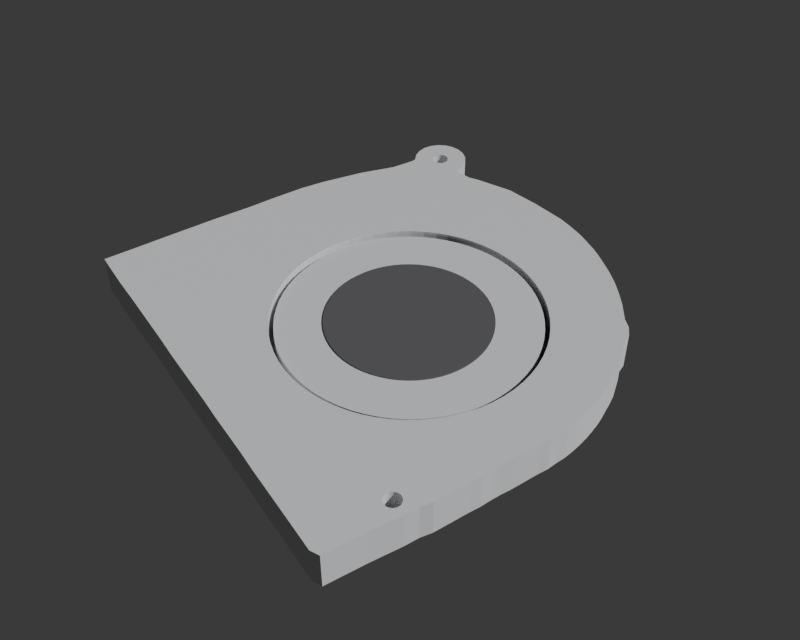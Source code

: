 # Source: fan.blend  (saved by Blender 5.1.30; exported with 4.5.12 LTS)
import bpy
from mathutils import Matrix  # noqa: F401  (used for matrix-valued properties, if any)

bpy.ops.wm.read_factory_settings(use_empty=True)
scene = bpy.context.scene
scene.name = 'Scene'

# ---- collections
col_fan = bpy.data.collections.new('Fan'); scene.collection.children.link(col_fan)

# ---- materials (node trees are filled in below, after node groups)
mat_fan_metal = bpy.data.materials.new('fan_metal')
mat_fan_metal.diffuse_color = (0.75, 0.76, 0.78, 1.0)
mat_fan_dark = bpy.data.materials.new('fan_dark')
mat_fan_dark.diffuse_color = (0.12, 0.12, 0.13, 1.0)

# ---- material node trees
mat_fan_metal.use_nodes = True; mat_fan_metal.node_tree.nodes.clear()
_N = mat_fan_metal.node_tree.nodes; _L = mat_fan_metal.node_tree.links
n0 = _N.new('ShaderNodeBsdfPrincipled'); n0.name = 'Principled BSDF'; n0.location = (-200, 100)
n0.inputs[0].default_value = (0.75, 0.76, 0.78, 1.0)
n1 = _N.new('ShaderNodeOutputMaterial'); n1.name = 'Material Output'; n1.location = (200, 100)
_L.new(n0.outputs[0], n1.inputs[0])
n1.is_active_output = True
mat_fan_dark.use_nodes = True; mat_fan_dark.node_tree.nodes.clear()
_N = mat_fan_dark.node_tree.nodes; _L = mat_fan_dark.node_tree.links
n0 = _N.new('ShaderNodeBsdfPrincipled'); n0.name = 'Principled BSDF'; n0.location = (-200, 100)
n0.inputs[0].default_value = (0.12, 0.12, 0.13, 1.0)
n1 = _N.new('ShaderNodeOutputMaterial'); n1.name = 'Material Output'; n1.location = (200, 100)
_L.new(n0.outputs[0], n1.inputs[0])
n1.is_active_output = True

# ---- world
world_w = bpy.data.worlds.new('W'); scene.world = world_w
world_w.use_nodes = True; world_w.node_tree.nodes.clear()
_N = world_w.node_tree.nodes; _L = world_w.node_tree.links
n0 = _N.new('ShaderNodeBackground'); n0.name = 'Background'; n0.location = (-200, 100)
n0.inputs[0].default_value = (0.05, 0.05, 0.05, 1.0)
n1 = _N.new('ShaderNodeOutputWorld'); n1.name = 'World Output'; n1.location = (200, 100)
_L.new(n0.outputs[0], n1.inputs[0])
n1.is_active_output = True
world_w.color = (0.82, 0.82, 0.8)

# ---- cameras
cam_cam = bpy.data.cameras.new('Cam')

# ---- meshes
me_fan_housing = bpy.data.meshes.new('fan_housing')
me_fan_housing.from_pydata([(69.63, 39.05, 0.0), (34.32, 53.53, 1.0), (69.69, 37.14, 0.0), (36.44, 53.43, 1.0), (69.66, 35.23, 0.0), (69.56, 33.4, 0.0), (38.53, 53.11, 1.0), (69.29, 31.58, 0.0), (69.01, 29.75, 0.0), (68.58, 27.93, 0.0), (40.59, 52.6, 1.0), (68.06, 26.19, 0.0), (67.54, 24.46, 0.0), (42.59, 51.89, 1.0), (66.93, 22.8, 0.0), (66.25, 21.15, 0.0), (44.5, 50.98, 1.0), (65.48, 19.58, 0.0), (64.63, 18.01, 0.0), (46.32, 49.89, 1.0), (63.78, 16.53, 0.0), (62.77, 15.05, 0.0), (48.02, 48.63, 1.0), (61.83, 13.65, 0.0), (49.59, 47.2, 1.0), (61.15, 11.99, 0.0), (60.05, 10.68, 0.0), (58.3, 9.871, 0.0), (51.01, 45.63, 1.0), (57.12, 8.64, 0.0), (52.28, 43.93, 1.0), (55.78, 7.577, 0.0), (54.44, 6.514, 0.0), (53.37, 42.11, 1.0), (53.01, 5.618, 0.0), (51.51, 4.806, 0.0), (54.27, 40.2, 1.0), (50.08, 3.993, 0.0), (48.58, 3.265, 0.0), (54.99, 38.2, 1.0), (46.99, 2.62, 0.0), (45.41, 2.059, 0.0), (55.5, 36.15, 1.0), (43.82, 1.58, 0.0), (42.24, 1.185, 0.0), (55.81, 34.05, 1.0), (40.58, 0.8735, 0.0), (38.91, 0.7283, 0.0), (55.92, 31.93, 1.0), (37.25, 0.5, 0.0), (35.59, 0.5209, 0.0), (55.81, 29.82, 1.0), (33.93, 0.4587, 0.0), (32.35, 0.3955, 0.0), (55.5, 27.72, 1.0), (30.6, 0.3344, 0.0), (28.94, 0.3553, 0.0), (27.2, 0.2942, 0.0), (54.99, 25.67, 1.0), (25.37, 0.151, 0.0), (54.27, 23.67, 1.0), (23.62, 0.1729, 0.0), (21.63, 0.1149, 0.0), (19.63, 0.05695, 0.0), (53.37, 21.76, 1.0), (17.56, 0.0, 0.0), (52.28, 19.94, 1.0), (15.48, 0.2752, 0.0), (13.16, 0.2214, 0.0), (10.58, 0.3368, 0.0), (51.01, 18.24, 1.0), (7.512, 0.4585, 0.0), (49.59, 16.66, 1.0), (4.273, 0.4992, 0.0), (0.9507, 0.541, 0.0), (48.02, 15.24, 1.0), (0.221, 1.962, 0.0), (0.211, 7.777, 0.0), (46.32, 13.98, 1.0), (0.1906, 12.76, 0.0), (0.1639, 17.25, 0.0), (44.5, 12.89, 1.0), (0.2151, 21.32, 0.0), (0.18, 25.14, 0.0), (42.59, 11.98, 1.0), (0.1429, 28.79, 0.0), (0.1878, 32.36, 0.0), (40.59, 11.27, 1.0), (0.1507, 36.02, 0.0), (0.1136, 39.67, 0.0), (38.53, 10.75, 1.0), (0.07957, 43.58, 0.0), (0.1318, 47.73, 0.0), (36.44, 10.44, 1.0), (0.1061, 52.3, 0.0), (0.08885, 57.53, 0.0), (34.32, 10.34, 1.0), (0.0, 63.68, 0.0), (0.08456, 70.41, 0.0), (32.2, 10.44, 1.0), (3.989, 70.44, 0.0), (7.146, 70.49, 0.0), (30.11, 10.75, 1.0), (12.71, 70.58, 0.0), (20.02, 70.66, 0.0), (28.05, 11.27, 1.0), (26.67, 70.57, 0.0), (30.82, 70.69, 0.0), (36.89, 70.69, 0.0), (26.06, 11.98, 1.0), (40.95, 70.31, 0.0), (48.08, 69.14, 0.0), (24.14, 12.89, 1.0), (53.87, 67.57, 0.0), (57.86, 67.36, 0.0), (22.32, 13.98, 1.0), (58.64, 67.55, 0.0), (59.52, 68.63, 0.0), (20.62, 15.24, 1.0), (60.69, 69.38, 0.0), (19.05, 16.66, 1.0), (62.03, 69.76, 0.0), (63.42, 69.71, 0.0), (64.73, 69.25, 0.0), (17.63, 18.24, 1.0), (65.84, 68.41, 0.0), (66.64, 67.28, 0.0), (16.37, 19.94, 1.0), (67.07, 65.96, 0.0), (67.09, 64.57, 0.0), (15.28, 21.76, 1.0), (66.68, 63.24, 0.0), (14.37, 23.67, 1.0), (65.89, 62.09, 0.0), (64.8, 61.24, 0.0), (13.66, 25.67, 1.0), (62.92, 60.23, 0.0), (63.55, 57.57, 0.0), (13.14, 27.72, 1.0), (64.61, 55.89, 0.0), (66.47, 52.21, 0.0), (12.83, 29.82, 1.0), (67.36, 50.46, 0.0), (68.7, 44.79, 0.0), (69.63, 39.05, 6.5), (12.73, 31.93, 1.0), (69.69, 37.14, 6.5), (12.83, 34.05, 1.0), (69.66, 35.23, 6.5), (69.56, 33.4, 6.5), (13.14, 36.15, 1.0), (69.29, 31.58, 6.5), (69.01, 29.75, 6.5), (68.58, 27.93, 6.5), (13.66, 38.2, 1.0), (68.06, 26.19, 6.5), (67.54, 24.46, 6.5), (14.37, 40.2, 1.0), (66.93, 22.8, 6.5), (15.28, 42.11, 1.0), (66.25, 21.15, 6.5), (65.48, 19.58, 6.5), (16.37, 43.93, 1.0), (64.63, 18.01, 6.5), (63.78, 16.53, 6.5), (17.63, 45.63, 1.0), (62.77, 15.05, 6.5), (61.83, 13.65, 6.5), (19.05, 47.2, 1.0), (61.15, 11.99, 6.5), (60.05, 10.68, 6.5), (58.3, 9.871, 6.5), (20.62, 48.63, 1.0), (57.12, 8.64, 6.5), (55.78, 7.577, 6.5), (22.32, 49.89, 1.0), (54.44, 6.514, 6.5), (53.01, 5.618, 6.5), (24.14, 50.98, 1.0), (51.51, 4.806, 6.5), (50.08, 3.993, 6.5), (26.06, 51.89, 1.0), (48.58, 3.265, 6.5), (28.05, 52.6, 1.0), (46.99, 2.62, 6.5), (45.41, 2.059, 6.5), (30.11, 53.11, 1.0), (43.82, 1.58, 6.5), (42.24, 1.185, 6.5), (40.58, 0.8735, 6.5), (32.2, 53.43, 1.0), (38.91, 0.7283, 6.5), (37.25, 0.5, 6.5), (35.59, 0.5209, 6.5), (33.93, 0.4587, 6.5), (32.35, 0.3955, 6.5), (30.6, 0.3344, 6.5), (28.94, 0.3553, 6.5), (27.2, 0.2942, 6.5), (25.37, 0.151, 6.5), (23.62, 0.1729, 6.5), (21.63, 0.1149, 6.5), (19.63, 0.05695, 6.5), (17.56, 0.0, 6.5), (15.48, 0.2752, 6.5), (13.16, 0.2214, 6.5), (10.58, 0.3368, 6.5), (7.512, 0.4585, 6.5), (4.273, 0.4992, 6.5), (0.9507, 0.541, 6.5), (0.221, 1.962, 6.5), (0.211, 7.777, 6.5), (0.1906, 12.76, 6.5), (0.1639, 17.25, 6.5), (0.2151, 21.32, 6.5), (0.18, 25.14, 6.5), (0.1429, 28.79, 6.5), (0.1878, 32.36, 6.5), (0.1507, 36.02, 6.5), (0.1136, 39.67, 6.5), (0.07957, 43.58, 6.5), (0.1318, 47.73, 6.5), (0.1061, 52.3, 6.5), (0.08885, 57.53, 6.5), (0.0, 63.68, 6.5), (0.08456, 70.41, 6.5), (3.989, 70.44, 6.5), (7.146, 70.49, 6.5), (12.71, 70.58, 6.5), (20.02, 70.66, 6.5), (26.67, 70.57, 6.5), (30.82, 70.69, 6.5), (36.89, 70.69, 6.5), (40.95, 70.31, 6.5), (48.08, 69.14, 6.5), (53.87, 67.57, 6.5), (57.86, 67.36, 6.5), (58.64, 67.55, 6.5), (59.52, 68.63, 6.5), (60.69, 69.38, 6.5), (62.03, 69.76, 6.5), (63.42, 69.71, 6.5), (64.73, 69.25, 6.5), (65.84, 68.41, 6.5), (66.64, 67.28, 6.5), (67.07, 65.96, 6.5), (67.09, 64.57, 6.5), (66.68, 63.24, 6.5), (65.89, 62.09, 6.5), (64.8, 61.24, 6.5), (62.92, 60.23, 6.5), (63.55, 57.57, 6.5), (64.61, 55.89, 6.5), (66.47, 52.21, 6.5), (67.36, 50.46, 6.5), (68.7, 44.79, 6.5), (17.63, 18.24, 6.5), (20.62, 15.24, 6.5), (19.05, 16.66, 6.5), (12.73, 31.93, 6.5), (12.83, 29.82, 6.5), (14.37, 23.67, 6.5), (13.66, 25.67, 6.5), (15.28, 21.76, 6.5), (13.14, 27.72, 6.5), (16.37, 19.94, 6.5), (22.32, 13.98, 6.5), (28.05, 11.27, 6.5), (26.06, 11.98, 6.5), (24.14, 12.89, 6.5), (32.2, 10.44, 6.5), (34.65, 10.36, 6.5), (34.32, 10.34, 6.5), (36.44, 10.44, 6.5), (38.53, 10.75, 6.5), (42.59, 11.98, 6.5), (40.59, 11.27, 6.5), (48.02, 15.24, 6.5), (46.32, 13.98, 6.5), (51.01, 18.24, 6.5), (52.28, 19.94, 6.5), (49.59, 16.66, 6.5), (44.5, 12.89, 6.5), (30.11, 10.75, 6.5), (53.74, 22.54, 6.5), (53.37, 21.76, 6.5), (12.83, 34.05, 6.5), (54.99, 25.67, 6.5), (55.5, 27.72, 6.5), (54.27, 23.67, 6.5), (13.14, 36.15, 6.5), (13.66, 38.2, 6.5), (14.37, 40.2, 6.5), (15.28, 42.11, 6.5), (19.05, 47.2, 6.5), (17.63, 45.63, 6.5), (16.37, 43.93, 6.5), (22.32, 49.89, 6.5), (26.06, 51.89, 6.5), (24.14, 50.98, 6.5), (30.11, 53.11, 6.5), (36.44, 53.43, 6.5), (34.32, 53.53, 6.5), (32.2, 53.43, 6.5), (28.05, 52.6, 6.5), (20.62, 48.63, 6.5), (38.53, 53.11, 6.5), (42.59, 51.89, 6.5), (40.59, 52.6, 6.5), (46.32, 49.89, 6.5), (51.01, 45.63, 6.5), (49.59, 47.2, 6.5), (48.02, 48.63, 6.5), (44.5, 50.98, 6.5), (53.37, 42.11, 6.5), (54.99, 38.2, 6.5), (54.27, 40.2, 6.5), (55.92, 31.93, 6.5), (55.81, 34.05, 6.5), (55.81, 29.82, 6.5), (55.5, 36.15, 6.5), (52.28, 43.93, 6.5), (61.32, 64.7, 0.0), (61.27, 64.83, 0.0), (61.38, 64.58, 0.0), (61.52, 64.36, 0.0), (61.44, 64.47, 0.0), (61.82, 64.1, 0.0), (61.71, 64.18, 0.0), (62.05, 63.97, 0.0), (62.17, 63.93, 0.0), (61.61, 64.27, 0.0), (61.93, 64.03, 0.0), (61.22, 65.09, 0.0), (61.22, 65.22, 0.0), (61.24, 64.96, 0.0), (61.24, 65.48, 0.0), (61.22, 65.35, 0.0), (61.38, 65.86, 0.0), (61.32, 65.74, 0.0), (61.52, 66.08, 0.0), (61.71, 66.26, 0.0), (61.61, 66.17, 0.0), (61.44, 65.97, 0.0), (61.27, 65.61, 0.0), (62.05, 66.47, 0.0), (61.93, 66.41, 0.0), (62.43, 63.88, 0.0), (62.3, 63.9, 0.0), (62.7, 63.88, 0.0), (62.96, 63.93, 0.0), (62.83, 63.9, 0.0), (63.32, 64.1, 0.0), (63.08, 63.97, 0.0), (63.2, 64.03, 0.0), (62.57, 63.87, 0.0), (61.82, 66.34, 0.0), (62.17, 66.51, 0.0), (62.3, 66.54, 0.0), (62.43, 66.56, 0.0), (62.57, 66.57, 0.0), (62.83, 66.54, 0.0), (62.7, 66.56, 0.0), (62.96, 66.51, 0.0), (63.08, 66.47, 0.0), (63.32, 66.34, 0.0), (63.2, 66.41, 0.0), (63.42, 64.18, 0.0), (63.52, 66.17, 0.0), (63.42, 66.26, 0.0), (63.61, 64.36, 0.0), (63.69, 65.97, 0.0), (63.76, 64.58, 0.0), (63.81, 65.74, 0.0), (63.69, 64.47, 0.0), (63.76, 65.86, 0.0), (63.86, 64.83, 0.0), (63.89, 65.48, 0.0), (63.92, 65.22, 0.0), (63.91, 65.09, 0.0), (63.91, 65.35, 0.0), (63.89, 64.96, 0.0), (63.86, 65.61, 0.0), (63.81, 64.7, 0.0), (63.61, 66.08, 0.0), (63.52, 64.27, 0.0), (61.27, 64.83, 6.5), (61.32, 64.7, 6.5), (61.52, 64.36, 6.5), (61.44, 64.47, 6.5), (61.38, 64.58, 6.5), (61.71, 64.18, 6.5), (61.82, 64.1, 6.5), (62.05, 63.97, 6.5), (62.17, 63.93, 6.5), (61.93, 64.03, 6.5), (61.61, 64.27, 6.5), (61.22, 65.09, 6.5), (61.22, 65.22, 6.5), (61.22, 65.35, 6.5), (61.24, 64.96, 6.5), (61.24, 65.48, 6.5), (61.38, 65.86, 6.5), (61.32, 65.74, 6.5), (61.52, 66.08, 6.5), (61.71, 66.26, 6.5), (61.61, 66.17, 6.5), (61.44, 65.97, 6.5), (61.27, 65.61, 6.5), (62.05, 66.47, 6.5), (61.93, 66.41, 6.5), (62.3, 63.9, 6.5), (62.57, 63.87, 6.5), (62.43, 63.88, 6.5), (62.96, 63.93, 6.5), (62.83, 63.9, 6.5), (63.2, 64.03, 6.5), (63.32, 64.1, 6.5), (62.7, 63.88, 6.5), (63.08, 63.97, 6.5), (61.82, 66.34, 6.5), (62.3, 66.54, 6.5), (62.17, 66.51, 6.5), (62.57, 66.57, 6.5), (62.83, 66.54, 6.5), (62.7, 66.56, 6.5), (62.43, 66.56, 6.5), (63.08, 66.47, 6.5), (63.2, 66.41, 6.5), (63.52, 64.27, 6.5), (63.42, 66.26, 6.5), (63.42, 64.18, 6.5), (63.32, 66.34, 6.5), (62.96, 66.51, 6.5), (63.69, 64.47, 6.5), (63.61, 66.08, 6.5), (63.81, 64.7, 6.5), (63.76, 65.86, 6.5), (63.76, 64.58, 6.5), (63.69, 65.97, 6.5), (63.89, 64.96, 6.5), (63.86, 65.61, 6.5), (63.92, 65.22, 6.5), (63.91, 65.09, 6.5), (63.91, 65.35, 6.5), (63.86, 64.83, 6.5), (63.89, 65.48, 6.5), (63.61, 64.36, 6.5), (63.81, 65.74, 6.5), (63.52, 66.17, 6.5), (11.84, 3.128, 0.0), (11.9, 2.736, 0.0), (11.87, 2.865, 0.0), (11.85, 2.996, 0.0), (12.0, 2.492, 0.0), (12.15, 2.272, 0.0), (12.24, 2.174, 0.0), (12.07, 2.378, 0.0), (11.95, 2.612, 0.0), (12.56, 1.938, 0.0), (12.44, 2.006, 0.0), (12.93, 1.804, 0.0), (12.8, 1.836, 0.0), (12.68, 1.881, 0.0), (13.19, 1.778, 0.0), (13.06, 1.785, 0.0), (13.46, 1.804, 0.0), (13.33, 1.785, 0.0), (12.34, 2.085, 0.0), (11.85, 3.26, 0.0), (11.87, 3.392, 0.0), (11.9, 3.52, 0.0), (11.95, 3.645, 0.0), (12.0, 3.765, 0.0), (12.07, 3.878, 0.0), (13.71, 1.881, 0.0), (13.83, 1.938, 0.0), (13.59, 1.836, 0.0), (12.15, 3.985, 0.0), (12.34, 4.172, 0.0), (12.24, 4.083, 0.0), (12.44, 4.251, 0.0), (12.68, 4.375, 0.0), (12.56, 4.319, 0.0), (12.93, 4.452, 0.0), (12.8, 4.42, 0.0), (13.06, 4.472, 0.0), (13.19, 4.478, 0.0), (13.59, 4.42, 0.0), (13.46, 4.452, 0.0), (13.33, 4.472, 0.0), (13.83, 4.319, 0.0), (13.94, 2.006, 0.0), (13.94, 4.251, 0.0), (13.71, 4.375, 0.0), (14.15, 2.174, 0.0), (14.15, 4.083, 0.0), (14.38, 3.765, 0.0), (14.32, 2.378, 0.0), (14.32, 3.878, 0.0), (14.24, 2.272, 0.0), (14.24, 3.985, 0.0), (14.44, 2.612, 0.0), (14.49, 2.736, 0.0), (14.49, 3.52, 0.0), (14.54, 3.128, 0.0), (14.54, 2.996, 0.0), (14.54, 3.26, 0.0), (14.52, 3.392, 0.0), (14.52, 2.865, 0.0), (14.44, 3.645, 0.0), (14.05, 2.085, 0.0), (14.38, 2.492, 0.0), (14.05, 4.172, 0.0), (14.15, 2.174, 6.5), (14.11, 2.139, 6.5), (14.38, 2.492, 6.5), (14.32, 2.378, 6.5), (14.24, 2.272, 6.5), (14.49, 2.736, 6.5), (14.54, 2.996, 6.5), (14.44, 2.612, 6.5), (14.52, 2.865, 6.5), (13.83, 1.938, 6.5), (13.94, 2.006, 6.5), (14.05, 2.085, 6.5), (14.49, 3.52, 6.5), (14.52, 3.392, 6.5), (14.54, 3.128, 6.5), (14.54, 3.26, 6.5), (14.44, 3.645, 6.5), (11.9, 2.736, 6.5), (12.0, 2.492, 6.5), (12.07, 2.378, 6.5), (11.95, 2.612, 6.5), (12.15, 2.272, 6.5), (12.44, 2.006, 6.5), (12.34, 2.085, 6.5), (12.24, 2.174, 6.5), (12.8, 1.836, 6.5), (12.68, 1.881, 6.5), (13.06, 1.785, 6.5), (12.93, 1.804, 6.5), (12.93, 4.452, 6.5), (12.56, 1.938, 6.5), (12.8, 4.42, 6.5), (13.33, 4.472, 6.5), (13.33, 1.785, 6.5), (13.19, 4.478, 6.5), (13.59, 1.836, 6.5), (13.59, 4.42, 6.5), (13.46, 1.804, 6.5), (13.46, 4.452, 6.5), (13.94, 4.251, 6.5), (13.83, 4.319, 6.5), (14.24, 3.985, 6.5), (14.15, 4.083, 6.5), (14.38, 3.765, 6.5), (14.32, 3.878, 6.5), (14.05, 4.172, 6.5), (13.71, 4.375, 6.5), (13.71, 1.881, 6.5), (13.19, 1.778, 6.5), (13.06, 4.472, 6.5), (11.84, 3.128, 6.5), (11.85, 2.996, 6.5), (11.85, 3.26, 6.5), (11.95, 3.645, 6.5), (11.9, 3.52, 6.5), (11.87, 2.865, 6.5), (11.87, 3.392, 6.5), (12.07, 3.878, 6.5), (12.24, 4.083, 6.5), (12.15, 3.985, 6.5), (12.44, 4.251, 6.5), (12.68, 4.375, 6.5), (12.56, 4.319, 6.5), (12.34, 4.172, 6.5), (12.0, 3.765, 6.5)], [], [(464, 68, 69, 71, 73, 74, 76, 77, 79, 80, 82, 83, 85, 86, 88, 89, 91, 92, 94, 95, 97, 98, 100, 101, 103, 104, 106, 107, 108, 110, 111, 113, 114, 116, 117, 119, 345, 346, 356, 341, 342, 340, 343, 338, 339, 344, 336, 337, 334, 333, 335, 323, 322, 324, 326, 325, 331, 328, 327, 332, 329, 330, 348, 347, 355, 349, 351, 350, 353, 354, 134, 136, 137, 139, 140, 142, 143, 0, 2, 4, 5, 7, 8, 9, 11, 12, 14, 15, 17, 18, 20, 21, 23, 25, 26, 27, 29, 31, 32, 34, 35, 37, 38, 40, 41, 43, 44, 46, 47, 49, 50, 52, 53, 55, 56, 57, 59, 61, 62, 63, 65, 67, 511, 495, 500, 498, 512, 502, 503, 509, 506, 505, 507, 508, 504, 510, 497, 499, 501, 496, 513, 493, 491, 494, 488, 489, 490, 487, 486, 484, 485, 482, 483, 481, 479, 480, 478, 474, 473, 472, 471, 470, 469, 450, 453, 452, 451, 458, 454, 457, 455, 456, 468, 460, 459, 463, 462, 461, 465), (67, 68, 464, 467, 466, 477, 475, 476, 492, 511), (357, 345, 119, 121, 122, 123, 125, 126, 128, 129, 131, 133, 134, 354, 352, 367, 385, 370, 374, 372, 383, 376, 381, 379, 378, 380, 377, 382, 373, 375, 371, 384, 368, 369, 365, 366, 364, 363, 361, 362, 360, 359, 358), (188, 187, 185, 184, 182, 180, 179, 177, 176, 174, 173, 171, 170, 169, 167, 166, 164, 163, 284, 285, 280, 279, 281, 277, 278, 282, 275, 276, 274, 273, 271, 193, 192, 191, 189), (514, 515, 204, 203, 202, 201, 200, 199, 198, 197, 196, 195, 194, 193, 271, 272, 270, 283, 267, 268, 269, 266, 257, 258, 256, 265, 263, 261, 262, 264, 260, 259, 286, 290, 291, 292, 293, 296, 295, 294, 305, 297, 299, 298, 304, 300, 303, 302, 301, 306, 308, 307, 313, 309, 312, 311, 310, 321, 314, 316, 315, 320, 318, 317, 319, 288, 287, 289, 284, 163, 161, 160, 158, 156, 155, 153, 152, 151, 149, 148, 146, 144, 255, 254, 253, 252, 251, 250, 249, 416, 419, 414, 415, 418, 412, 413, 411, 394, 393, 395, 392, 391, 396, 388, 389, 390, 387, 386, 400, 397, 398, 399, 401, 408, 403, 402, 407, 404, 406, 405, 420, 410, 409, 239, 238, 237, 236, 235, 234, 233, 232, 231, 230, 229, 228, 227, 226, 225, 224, 223, 222, 221, 220, 219, 218, 217, 216, 215, 214, 213, 212, 211, 210, 209, 208, 207, 206, 205, 562, 541, 542, 539, 540, 544, 536, 537, 538, 535, 533, 532, 534, 531, 569, 565, 564, 566, 570, 568, 567, 578, 571, 573, 572, 577, 574, 576, 575, 545, 543, 563, 548, 546, 552, 550, 560, 554, 553, 559, 556, 555, 558, 557, 530, 526, 527, 529, 528, 520, 522, 519, 521, 516, 517, 518), (562, 205, 204, 515, 525, 524, 523, 561, 549, 551, 547), (245, 244, 243, 242, 241, 240, 239, 409, 422, 421, 426, 423, 425, 424, 433, 427, 428, 432, 430, 449, 435, 439, 437, 448, 441, 446, 444, 442, 443, 440, 445, 436, 438, 434, 447, 429, 431, 417, 416, 249, 248, 247, 246), (59, 199, 200, 61), (20, 164, 166, 21), (139, 252, 253, 140), (100, 226, 227, 101), (61, 200, 201, 62), (21, 166, 167, 23), (140, 253, 254, 142), (101, 227, 228, 103), (62, 201, 202, 63), (23, 167, 169, 25), (142, 254, 255, 143), (103, 228, 229, 104), (63, 202, 203, 65), (25, 169, 170, 26), (104, 229, 230, 106), (65, 203, 204, 67), (26, 170, 171, 27), (106, 230, 231, 107), (67, 204, 205, 68), (27, 171, 173, 29), (107, 231, 232, 108), (68, 205, 206, 69), (29, 173, 174, 31), (108, 232, 233, 110), (69, 206, 207, 71), (31, 174, 176, 32), (110, 233, 234, 111), (71, 207, 208, 73), (32, 176, 177, 34), (111, 234, 235, 113), (73, 208, 209, 74), (34, 177, 179, 35), (113, 235, 236, 114), (74, 209, 210, 76), (35, 179, 180, 37), (114, 236, 237, 116), (76, 210, 211, 77), (37, 180, 182, 38), (116, 237, 238, 117), (77, 211, 212, 79), (38, 182, 184, 40), (143, 255, 144, 0), (117, 238, 239, 119), (79, 212, 213, 80), (40, 184, 185, 41), (0, 144, 146, 2), (119, 239, 240, 121), (80, 213, 214, 82), (41, 185, 187, 43), (2, 146, 148, 4), (121, 240, 241, 122), (82, 214, 215, 83), (43, 187, 188, 44), (4, 148, 149, 5), (122, 241, 242, 123), (83, 215, 216, 85), (44, 188, 189, 46), (5, 149, 151, 7), (123, 242, 243, 125), (85, 216, 217, 86), (46, 189, 191, 47), (7, 151, 152, 8), (125, 243, 244, 126), (86, 217, 218, 88), (47, 191, 192, 49), (8, 152, 153, 9), (126, 244, 245, 128), (88, 218, 219, 89), (49, 192, 193, 50), (9, 153, 155, 11), (128, 245, 246, 129), (89, 219, 220, 91), (50, 193, 194, 52), (11, 155, 156, 12), (129, 246, 247, 131), (91, 220, 221, 92), (52, 194, 195, 53), (12, 156, 158, 14), (131, 247, 248, 133), (92, 221, 222, 94), (53, 195, 196, 55), (14, 158, 160, 15), (133, 248, 249, 134), (94, 222, 223, 95), (55, 196, 197, 56), (15, 160, 161, 17), (134, 249, 250, 136), (95, 223, 224, 97), (56, 197, 198, 57), (17, 161, 163, 18), (136, 250, 251, 137), (97, 224, 225, 98), (57, 198, 199, 59), (18, 163, 164, 20), (137, 251, 252, 139), (98, 225, 226, 100), (302, 1, 3, 301), (301, 3, 6, 306), (306, 6, 10, 308), (308, 10, 13, 307), (307, 13, 16, 313), (313, 16, 19, 309), (309, 19, 22, 312), (312, 22, 24, 311), (24, 28, 310, 311), (28, 30, 321, 310), (30, 33, 314, 321), (33, 36, 316, 314), (36, 39, 315, 316), (39, 42, 320, 315), (42, 45, 318, 320), (45, 48, 317, 318), (48, 51, 319, 317), (51, 54, 288, 319), (54, 58, 287, 288), (58, 60, 289, 287), (284, 289, 60, 64, 285), (64, 66, 280, 285), (66, 70, 279, 280), (70, 72, 281, 279), (72, 75, 277, 281), (75, 78, 278, 277), (78, 81, 282, 278), (81, 84, 275, 282), (84, 87, 276, 275), (87, 90, 274, 276), (90, 93, 273, 274), (271, 273, 93, 96, 272), (96, 99, 270, 272), (99, 102, 283, 270), (102, 105, 267, 283), (105, 109, 268, 267), (109, 112, 269, 268), (112, 115, 266, 269), (115, 118, 257, 266), (118, 120, 258, 257), (258, 120, 124, 256), (256, 124, 127, 265), (265, 127, 130, 263), (263, 130, 132, 261), (261, 132, 135, 262), (262, 135, 138, 264), (264, 138, 141, 260), (260, 141, 145, 259), (259, 145, 147, 286), (286, 147, 150, 290), (290, 150, 154, 291), (291, 154, 157, 292), (292, 157, 159, 293), (293, 159, 162, 296), (296, 162, 165, 295), (295, 165, 168, 294), (294, 168, 172, 305), (305, 172, 175, 297), (297, 175, 178, 299), (299, 178, 181, 298), (298, 181, 183, 304), (304, 183, 186, 300), (300, 186, 190, 303), (303, 190, 1, 302), (10, 6, 3, 1, 190, 186, 183, 181, 178, 175, 172, 168, 165, 162, 159, 157, 154, 150, 147, 145, 141, 138, 135, 132, 130, 127, 124, 120, 118, 115, 112, 109, 105, 102, 99, 96, 93, 90, 87, 84, 81, 78, 75, 72, 70, 66, 64, 60, 58, 54, 51, 48, 45, 42, 39, 36, 33, 30, 28, 24, 22, 19, 16, 13), (423, 360, 362, 425), (425, 362, 361, 424), (424, 361, 363, 433), (433, 363, 364, 427), (427, 364, 366, 428), (428, 366, 365, 432), (432, 365, 369, 430), (430, 369, 368, 449), (368, 384, 435, 449), (384, 371, 439, 435), (371, 375, 437, 439), (375, 373, 448, 437), (373, 382, 441, 448), (382, 377, 446, 441), (377, 380, 444, 446), (380, 378, 442, 444), (378, 379, 443, 442), (379, 381, 440, 443), (381, 376, 445, 440), (376, 383, 436, 445), (383, 372, 438, 436), (372, 374, 434, 438), (374, 370, 447, 434), (370, 385, 429, 447), (385, 367, 431, 429), (367, 352, 417, 431), (352, 354, 416, 417), (354, 353, 419, 416), (353, 350, 414, 419), (350, 351, 415, 414), (351, 349, 418, 415), (349, 355, 412, 418), (355, 347, 413, 412), (347, 348, 411, 413), (348, 330, 394, 411), (330, 329, 393, 394), (329, 332, 395, 393), (332, 327, 392, 395), (327, 328, 391, 392), (328, 331, 396, 391), (396, 331, 325, 388), (388, 325, 326, 389), (389, 326, 324, 390), (390, 324, 322, 387), (387, 322, 323, 386), (386, 323, 335, 400), (400, 335, 333, 397), (397, 333, 334, 398), (398, 334, 337, 399), (399, 337, 336, 401), (401, 336, 344, 408), (408, 344, 339, 403), (403, 339, 338, 402), (402, 338, 343, 407), (407, 343, 340, 404), (404, 340, 342, 406), (406, 342, 341, 405), (405, 341, 356, 420), (420, 356, 346, 410), (410, 346, 345, 409), (409, 345, 357, 422), (422, 357, 358, 421), (421, 358, 359, 426), (426, 359, 360, 423), (548, 487, 490, 546), (546, 490, 489, 552), (552, 489, 488, 550), (550, 488, 494, 560), (560, 494, 491, 554), (554, 491, 493, 553), (553, 493, 513, 559), (559, 513, 496, 556), (496, 501, 555, 556), (501, 499, 558, 555), (499, 497, 557, 558), (497, 510, 530, 557), (510, 504, 526, 530), (504, 508, 527, 526), (508, 507, 529, 527), (507, 505, 528, 529), (505, 506, 520, 528), (506, 509, 522, 520), (509, 503, 519, 522), (503, 502, 521, 519), (502, 512, 516, 521), (512, 498, 517, 516), (498, 500, 518, 517), (500, 495, 514, 518), (495, 511, 525, 515, 514), (511, 492, 524, 525), (492, 476, 523, 524), (476, 475, 561, 523), (475, 477, 549, 561), (477, 466, 551, 549), (466, 467, 547, 551), (467, 464, 562, 547), (464, 465, 541, 562), (465, 461, 542, 541), (461, 462, 539, 542), (462, 463, 540, 539), (463, 459, 544, 540), (459, 460, 536, 544), (460, 468, 537, 536), (468, 456, 538, 537), (538, 456, 455, 535), (535, 455, 457, 533), (533, 457, 454, 532), (532, 454, 458, 534), (534, 458, 451, 531), (531, 451, 452, 569), (569, 452, 453, 565), (565, 453, 450, 564), (564, 450, 469, 566), (566, 469, 470, 570), (570, 470, 471, 568), (568, 471, 472, 567), (567, 472, 473, 578), (578, 473, 474, 571), (571, 474, 478, 573), (573, 478, 480, 572), (572, 480, 479, 577), (577, 479, 481, 574), (574, 481, 483, 576), (576, 483, 482, 575), (575, 482, 485, 545), (545, 485, 484, 543), (543, 484, 486, 563), (563, 486, 487, 548)])
me_fan_housing.materials.append(mat_fan_metal)
me_fan_housing.materials.append(None)
me_fan_housing.update()
me_impeller = bpy.data.meshes.new('impeller')
me_impeller.from_pydata([(34.32, 52.78, 1.0), (34.32, 52.78, 5.9), (36.36, 52.68, 1.0), (36.36, 52.68, 5.9), (38.39, 52.38, 1.0), (38.39, 52.38, 5.9), (40.37, 51.88, 1.0), (40.37, 51.88, 5.9), (42.3, 51.19, 1.0), (42.3, 51.19, 5.9), (44.15, 50.32, 1.0), (44.15, 50.32, 5.9), (45.9, 49.27, 1.0), (45.9, 49.27, 5.9), (47.55, 48.05, 1.0), (47.55, 48.05, 5.9), (49.06, 46.67, 1.0), (49.06, 46.67, 5.9), (50.43, 45.16, 1.0), (50.43, 45.16, 5.9), (51.65, 43.52, 1.0), (51.65, 43.52, 5.9), (52.7, 41.76, 1.0), (52.7, 41.76, 5.9), (53.58, 39.91, 1.0), (53.58, 39.91, 5.9), (54.27, 37.99, 1.0), (54.27, 37.99, 5.9), (54.77, 36.0, 1.0), (54.77, 36.0, 5.9), (55.07, 33.98, 1.0), (55.07, 33.98, 5.9), (55.17, 31.93, 1.0), (55.17, 31.93, 5.9), (55.07, 29.89, 1.0), (55.07, 29.89, 5.9), (54.77, 27.87, 1.0), (54.77, 27.87, 5.9), (54.27, 25.88, 1.0), (54.27, 25.88, 5.9), (53.58, 23.96, 1.0), (53.58, 23.96, 5.9), (52.7, 22.11, 1.0), (52.7, 22.11, 5.9), (51.65, 20.35, 1.0), (51.65, 20.35, 5.9), (50.43, 18.71, 1.0), (50.43, 18.71, 5.9), (49.06, 17.2, 1.0), (49.06, 17.2, 5.9), (47.55, 15.82, 1.0), (47.55, 15.82, 5.9), (45.9, 14.6, 1.0), (45.9, 14.6, 5.9), (44.15, 13.55, 1.0), (44.15, 13.55, 5.9), (42.3, 12.68, 1.0), (42.3, 12.68, 5.9), (40.37, 11.99, 1.0), (40.37, 11.99, 5.9), (38.39, 11.49, 1.0), (38.39, 11.49, 5.9), (36.36, 11.19, 1.0), (36.36, 11.19, 5.9), (34.32, 11.09, 1.0), (34.32, 11.09, 5.9), (32.28, 11.19, 1.0), (32.28, 11.19, 5.9), (30.25, 11.49, 1.0), (30.25, 11.49, 5.9), (28.27, 11.99, 1.0), (28.27, 11.99, 5.9), (26.34, 12.68, 1.0), (26.34, 12.68, 5.9), (24.5, 13.55, 1.0), (24.5, 13.55, 5.9), (22.74, 14.6, 1.0), (22.74, 14.6, 5.9), (21.1, 15.82, 1.0), (21.1, 15.82, 5.9), (19.58, 17.2, 1.0), (19.58, 17.2, 5.9), (18.21, 18.71, 1.0), (18.21, 18.71, 5.9), (16.99, 20.35, 1.0), (16.99, 20.35, 5.9), (15.94, 22.11, 1.0), (15.94, 22.11, 5.9), (15.06, 23.96, 1.0), (15.06, 23.96, 5.9), (14.37, 25.88, 1.0), (14.37, 25.88, 5.9), (13.88, 27.87, 1.0), (13.88, 27.87, 5.9), (13.58, 29.89, 1.0), (13.58, 29.89, 5.9), (13.48, 31.93, 1.0), (13.48, 31.93, 5.9), (13.58, 33.98, 1.0), (13.58, 33.98, 5.9), (13.88, 36.0, 1.0), (13.88, 36.0, 5.9), (14.37, 37.99, 1.0), (14.37, 37.99, 5.9), (15.06, 39.91, 1.0), (15.06, 39.91, 5.9), (15.94, 41.76, 1.0), (15.94, 41.76, 5.9), (16.99, 43.52, 1.0), (16.99, 43.52, 5.9), (18.21, 45.16, 1.0), (18.21, 45.16, 5.9), (19.58, 46.67, 1.0), (19.58, 46.67, 5.9), (21.1, 48.05, 1.0), (21.1, 48.05, 5.9), (22.74, 49.27, 1.0), (22.74, 49.27, 5.9), (24.5, 50.32, 1.0), (24.5, 50.32, 5.9), (26.34, 51.19, 1.0), (26.34, 51.19, 5.9), (28.27, 51.88, 1.0), (28.27, 51.88, 5.9), (30.25, 52.38, 1.0), (30.25, 52.38, 5.9), (32.28, 52.68, 1.0), (32.28, 52.68, 5.9)], [], [(0, 1, 3, 2), (2, 3, 5, 4), (4, 5, 7, 6), (6, 7, 9, 8), (8, 9, 11, 10), (10, 11, 13, 12), (12, 13, 15, 14), (14, 15, 17, 16), (16, 17, 19, 18), (18, 19, 21, 20), (20, 21, 23, 22), (22, 23, 25, 24), (24, 25, 27, 26), (26, 27, 29, 28), (28, 29, 31, 30), (30, 31, 33, 32), (32, 33, 35, 34), (34, 35, 37, 36), (36, 37, 39, 38), (38, 39, 41, 40), (40, 41, 43, 42), (42, 43, 45, 44), (44, 45, 47, 46), (46, 47, 49, 48), (48, 49, 51, 50), (50, 51, 53, 52), (52, 53, 55, 54), (54, 55, 57, 56), (56, 57, 59, 58), (58, 59, 61, 60), (60, 61, 63, 62), (62, 63, 65, 64), (64, 65, 67, 66), (66, 67, 69, 68), (68, 69, 71, 70), (70, 71, 73, 72), (72, 73, 75, 74), (74, 75, 77, 76), (76, 77, 79, 78), (78, 79, 81, 80), (80, 81, 83, 82), (82, 83, 85, 84), (84, 85, 87, 86), (86, 87, 89, 88), (88, 89, 91, 90), (90, 91, 93, 92), (92, 93, 95, 94), (94, 95, 97, 96), (96, 97, 99, 98), (98, 99, 101, 100), (100, 101, 103, 102), (102, 103, 105, 104), (104, 105, 107, 106), (106, 107, 109, 108), (108, 109, 111, 110), (110, 111, 113, 112), (112, 113, 115, 114), (114, 115, 117, 116), (116, 117, 119, 118), (118, 119, 121, 120), (120, 121, 123, 122), (122, 123, 125, 124), (3, 1, 127, 125, 123, 121, 119, 117, 115, 113, 111, 109, 107, 105, 103, 101, 99, 97, 95, 93, 91, 89, 87, 85, 83, 81, 79, 77, 75, 73, 71, 69, 67, 65, 63, 61, 59, 57, 55, 53, 51, 49, 47, 45, 43, 41, 39, 37, 35, 33, 31, 29, 27, 25, 23, 21, 19, 17, 15, 13, 11, 9, 7, 5), (124, 125, 127, 126), (126, 127, 1, 0), (0, 2, 4, 6, 8, 10, 12, 14, 16, 18, 20, 22, 24, 26, 28, 30, 32, 34, 36, 38, 40, 42, 44, 46, 48, 50, 52, 54, 56, 58, 60, 62, 64, 66, 68, 70, 72, 74, 76, 78, 80, 82, 84, 86, 88, 90, 92, 94, 96, 98, 100, 102, 104, 106, 108, 110, 112, 114, 116, 118, 120, 122, 124, 126)])
me_impeller.materials.append(mat_fan_metal)
me_impeller.update()
me_hub = bpy.data.meshes.new('hub')
me_hub.from_pydata([(34.32, 45.22, 1.0), (34.32, 45.22, 6.1), (35.62, 45.16, 1.0), (35.62, 45.16, 6.1), (36.91, 44.97, 1.0), (36.91, 44.97, 6.1), (38.18, 44.65, 1.0), (38.18, 44.65, 6.1), (39.41, 44.21, 1.0), (39.41, 44.21, 6.1), (40.59, 43.65, 1.0), (40.59, 43.65, 6.1), (41.7, 42.98, 1.0), (41.7, 42.98, 6.1), (42.75, 42.21, 1.0), (42.75, 42.21, 6.1), (43.72, 41.33, 1.0), (43.72, 41.33, 6.1), (44.59, 40.37, 1.0), (44.59, 40.37, 6.1), (45.37, 39.32, 1.0), (45.37, 39.32, 6.1), (46.04, 38.2, 1.0), (46.04, 38.2, 6.1), (46.6, 37.02, 1.0), (46.6, 37.02, 6.1), (47.04, 35.79, 1.0), (47.04, 35.79, 6.1), (47.35, 34.53, 1.0), (47.35, 34.53, 6.1), (47.55, 33.24, 1.0), (47.55, 33.24, 6.1), (47.61, 31.93, 1.0), (47.61, 31.93, 6.1), (47.55, 30.63, 1.0), (47.55, 30.63, 6.1), (47.35, 29.34, 1.0), (47.35, 29.34, 6.1), (47.04, 28.08, 1.0), (47.04, 28.08, 6.1), (46.6, 26.85, 1.0), (46.6, 26.85, 6.1), (46.04, 25.67, 1.0), (46.04, 25.67, 6.1), (45.37, 24.55, 1.0), (45.37, 24.55, 6.1), (44.59, 23.5, 1.0), (44.59, 23.5, 6.1), (43.72, 22.54, 1.0), (43.72, 22.54, 6.1), (42.75, 21.66, 1.0), (42.75, 21.66, 6.1), (41.7, 20.89, 1.0), (41.7, 20.89, 6.1), (40.59, 20.21, 1.0), (40.59, 20.21, 6.1), (39.41, 19.66, 1.0), (39.41, 19.66, 6.1), (38.18, 19.22, 1.0), (38.18, 19.22, 6.1), (36.91, 18.9, 1.0), (36.91, 18.9, 6.1), (35.62, 18.71, 1.0), (35.62, 18.71, 6.1), (34.32, 18.65, 1.0), (34.32, 18.65, 6.1), (33.02, 18.71, 1.0), (33.02, 18.71, 6.1), (31.73, 18.9, 1.0), (31.73, 18.9, 6.1), (30.46, 19.22, 1.0), (30.46, 19.22, 6.1), (29.24, 19.66, 1.0), (29.24, 19.66, 6.1), (28.06, 20.21, 1.0), (28.06, 20.21, 6.1), (26.94, 20.89, 1.0), (26.94, 20.89, 6.1), (25.89, 21.66, 1.0), (25.89, 21.66, 6.1), (24.92, 22.54, 1.0), (24.92, 22.54, 6.1), (24.05, 23.5, 1.0), (24.05, 23.5, 6.1), (23.27, 24.55, 1.0), (23.27, 24.55, 6.1), (22.6, 25.67, 1.0), (22.6, 25.67, 6.1), (22.04, 26.85, 1.0), (22.04, 26.85, 6.1), (21.6, 28.08, 1.0), (21.6, 28.08, 6.1), (21.29, 29.34, 1.0), (21.29, 29.34, 6.1), (21.1, 30.63, 1.0), (21.1, 30.63, 6.1), (21.03, 31.93, 1.0), (21.03, 31.93, 6.1), (21.1, 33.24, 1.0), (21.1, 33.24, 6.1), (21.29, 34.53, 1.0), (21.29, 34.53, 6.1), (21.6, 35.79, 1.0), (21.6, 35.79, 6.1), (22.04, 37.02, 1.0), (22.04, 37.02, 6.1), (22.6, 38.2, 1.0), (22.6, 38.2, 6.1), (23.27, 39.32, 1.0), (23.27, 39.32, 6.1), (24.05, 40.37, 1.0), (24.05, 40.37, 6.1), (24.92, 41.33, 1.0), (24.92, 41.33, 6.1), (25.89, 42.21, 1.0), (25.89, 42.21, 6.1), (26.94, 42.98, 1.0), (26.94, 42.98, 6.1), (28.06, 43.65, 1.0), (28.06, 43.65, 6.1), (29.24, 44.21, 1.0), (29.24, 44.21, 6.1), (30.46, 44.65, 1.0), (30.46, 44.65, 6.1), (31.73, 44.97, 1.0), (31.73, 44.97, 6.1), (33.02, 45.16, 1.0), (33.02, 45.16, 6.1)], [], [(0, 1, 3, 2), (2, 3, 5, 4), (4, 5, 7, 6), (6, 7, 9, 8), (8, 9, 11, 10), (10, 11, 13, 12), (12, 13, 15, 14), (14, 15, 17, 16), (16, 17, 19, 18), (18, 19, 21, 20), (20, 21, 23, 22), (22, 23, 25, 24), (24, 25, 27, 26), (26, 27, 29, 28), (28, 29, 31, 30), (30, 31, 33, 32), (32, 33, 35, 34), (34, 35, 37, 36), (36, 37, 39, 38), (38, 39, 41, 40), (40, 41, 43, 42), (42, 43, 45, 44), (44, 45, 47, 46), (46, 47, 49, 48), (48, 49, 51, 50), (50, 51, 53, 52), (52, 53, 55, 54), (54, 55, 57, 56), (56, 57, 59, 58), (58, 59, 61, 60), (60, 61, 63, 62), (62, 63, 65, 64), (64, 65, 67, 66), (66, 67, 69, 68), (68, 69, 71, 70), (70, 71, 73, 72), (72, 73, 75, 74), (74, 75, 77, 76), (76, 77, 79, 78), (78, 79, 81, 80), (80, 81, 83, 82), (82, 83, 85, 84), (84, 85, 87, 86), (86, 87, 89, 88), (88, 89, 91, 90), (90, 91, 93, 92), (92, 93, 95, 94), (94, 95, 97, 96), (96, 97, 99, 98), (98, 99, 101, 100), (100, 101, 103, 102), (102, 103, 105, 104), (104, 105, 107, 106), (106, 107, 109, 108), (108, 109, 111, 110), (110, 111, 113, 112), (112, 113, 115, 114), (114, 115, 117, 116), (116, 117, 119, 118), (118, 119, 121, 120), (120, 121, 123, 122), (122, 123, 125, 124), (3, 1, 127, 125, 123, 121, 119, 117, 115, 113, 111, 109, 107, 105, 103, 101, 99, 97, 95, 93, 91, 89, 87, 85, 83, 81, 79, 77, 75, 73, 71, 69, 67, 65, 63, 61, 59, 57, 55, 53, 51, 49, 47, 45, 43, 41, 39, 37, 35, 33, 31, 29, 27, 25, 23, 21, 19, 17, 15, 13, 11, 9, 7, 5), (124, 125, 127, 126), (126, 127, 1, 0), (0, 2, 4, 6, 8, 10, 12, 14, 16, 18, 20, 22, 24, 26, 28, 30, 32, 34, 36, 38, 40, 42, 44, 46, 48, 50, 52, 54, 56, 58, 60, 62, 64, 66, 68, 70, 72, 74, 76, 78, 80, 82, 84, 86, 88, 90, 92, 94, 96, 98, 100, 102, 104, 106, 108, 110, 112, 114, 116, 118, 120, 122, 124, 126)])
me_hub.materials.append(mat_fan_dark)
me_hub.update()

# ---- objects
ob_cam = bpy.data.objects.new('Cam', cam_cam)
ob_fan_housing = bpy.data.objects.new('fan_housing', me_fan_housing)
ob_impeller = bpy.data.objects.new('impeller', me_impeller)
ob_hub = bpy.data.objects.new('hub', me_hub)

# ---- transforms, parenting, visibility, modifiers, constraints
ob_cam.location = (-35.16, -74.65, 120.0)
ob_cam.rotation_euler = (0.8394, -5.173e-10, -0.5667)
ob_fan_housing.location = (0.0, 0.0, 0.0)
ob_impeller.location = (0.0, 0.0, 0.0)
ob_hub.location = (0.0, 0.0, 0.0)

# ---- collection membership
scene.collection.objects.link(ob_cam)
col_fan.objects.link(ob_fan_housing)
col_fan.objects.link(ob_impeller)
col_fan.objects.link(ob_hub)

# ---- scene / render settings (as saved in the file)
scene.camera = ob_cam
scene.frame_start = 1; scene.frame_end = 250; scene.frame_set(1)
scene.render.engine = 'BLENDER_WORKBENCH'
scene.render.resolution_x = 1000
scene.render.resolution_y = 800
scene.render.bake_bias = 0.0
scene.render.bake_samples = 0
scene.cycles.sampling_pattern = 'TABULATED_SOBOL'
scene.eevee.use_volume_custom_range = False
scene.unit_settings.scale_length = 0.001
bpy.context.view_layer.update()

# ---- added for rendering (the .blend has no usable light): sun
light_auto_sun = bpy.data.lights.new('AutoSun', 'SUN')
light_auto_sun.energy = 3.0
light_auto_sun.angle = 0.0523599
ob_auto_sun = bpy.data.objects.new('AutoSun', light_auto_sun)
scene.collection.objects.link(ob_auto_sun)
ob_auto_sun.rotation_euler = (0.872665, 0.174533, 0.523599)
bpy.context.view_layer.update()
